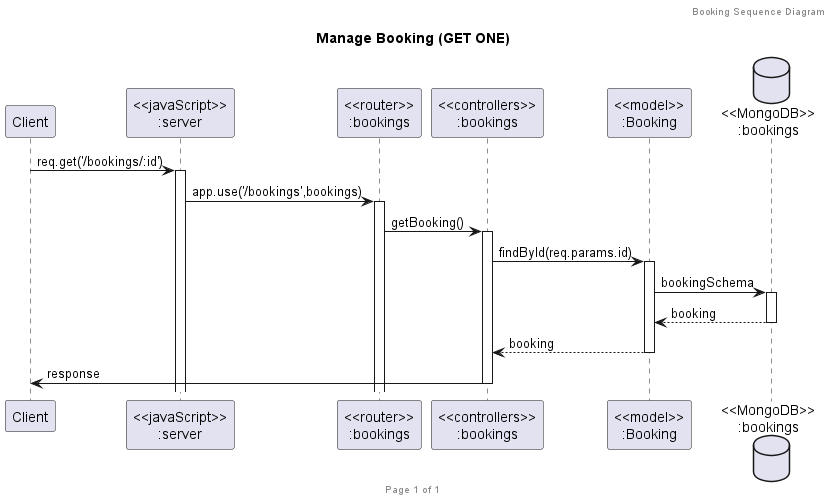

The diagram above was rendered by PlantUML. Its source (embedded in the PNG):
@startuml Manage Booking (GET ONE)

header Booking Sequence Diagram
footer Page %page% of %lastpage%
title "Manage Booking (GET ONE)"

participant "Client" as client
participant "<<javaScript>>\n:server" as server
participant "<<router>>\n:bookings" as routerBookings
participant "<<controllers>>\n:bookings" as controllersBookings
participant "<<model>>\n:Booking" as modelBooking
database "<<MongoDB>>\n:bookings" as BookingsDatabase

client->server ++:req.get('/bookings/:id')
server->routerBookings ++:app.use('/bookings',bookings)
routerBookings -> controllersBookings ++:getBooking()
controllersBookings->modelBooking ++:findById(req.params.id)
modelBooking ->BookingsDatabase ++: bookingSchema
BookingsDatabase --> modelBooking --: booking
controllersBookings <-- modelBooking --:booking
controllersBookings->client --:response

@enduml